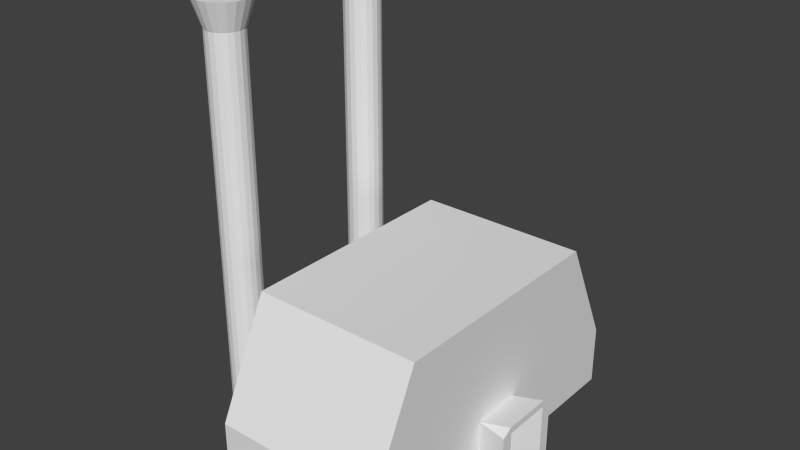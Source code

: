 # Source: centrale_nucleaire.blend  (saved by Blender 2.69.0; exported with 4.5.12 LTS)
import bpy
from mathutils import Matrix  # noqa: F401  (used for matrix-valued properties, if any)

bpy.ops.wm.read_factory_settings(use_empty=True)
scene = bpy.context.scene
scene.name = 'Scene'

# ---- collections
col_collection_1 = bpy.data.collections.new('Collection 1'); scene.collection.children.link(col_collection_1)

# ---- materials (node trees are filled in below, after node groups)
mat_material = bpy.data.materials.new('Material')
mat_material.alpha_threshold = 0.0
mat_material.use_transparent_shadow = False
mat_material.roughness = 0.5
mat_material.line_color = (0.0, 0.0, 0.0, 1.0)

# ---- material node trees

# ---- world
world_world = bpy.data.worlds.new('World'); scene.world = world_world
world_world.color = (0.05088, 0.05088, 0.05088)
world_world.use_sun_shadow = False
world_world.sun_shadow_jitter_overblur = 0.0
world_world.cycles.sampling_method = 'MANUAL'
world_world.cycles.sample_map_resolution = 256

# ---- meshes
me_cube = bpy.data.meshes.new('Cube')
me_cube.from_pydata([(-1.7, -0.7841, -0.9964), (-1.7, -0.7841, 3.531), (-1.633, -0.7946, -0.9964), (-1.633, -0.7946, 3.531), (-1.573, -0.8253, -0.9964), (-1.573, -0.8253, 3.531), (-1.525, -0.8731, -0.9964), (-1.525, -0.8731, 3.531), (-1.495, -0.8886, -0.9964), (-1.495, -0.9333, 3.531), (-1.484, -1.0, -0.9964), (-1.484, -1.0, 3.531), (-1.495, -1.111, -0.9964), (-1.495, -1.067, 3.531), (-1.525, -1.127, -0.9964), (-1.525, -1.127, 3.531), (-1.573, -1.175, -0.9964), (-1.573, -1.175, 3.531), (-1.633, -1.205, -0.9964), (-1.633, -1.205, 3.531), (-1.7, -1.216, -0.9964), (-1.7, -1.216, 3.531), (-1.767, -1.205, -0.9964), (-1.767, -1.205, 3.531), (-1.827, -1.175, -0.9964), (-1.827, -1.175, 3.531), (-1.875, -1.127, -0.9964), (-1.875, -1.127, 3.531), (-1.905, -1.067, -0.9964), (-1.905, -1.067, 3.531), (-1.916, -1.0, -0.9964), (-1.916, -1.0, 3.531), (-1.905, -0.9333, -0.9964), (-1.905, -0.9333, 3.531), (-1.875, -0.8731, -0.9964), (-1.875, -0.8731, 3.531), (-1.827, -0.8253, -0.9964), (-1.827, -0.8253, 3.531), (-1.767, -0.7946, -0.9964), (-1.767, -0.7946, 3.531), (-1.7, -0.7841, -0.4818), (-1.633, -0.7946, -0.4818), (-1.573, -0.8253, -0.4818), (-1.525, -0.8731, -0.4818), (-1.495, -0.9333, -0.4818), (-1.484, -1.0, -0.4818), (-1.495, -1.067, -0.4818), (-1.525, -1.127, -0.4818), (-1.573, -1.175, -0.4818), (-1.633, -1.205, -0.4818), (-1.7, -1.216, -0.4818), (-1.767, -1.205, -0.4818), (-1.827, -1.175, -0.4818), (-1.875, -1.127, -0.4818), (-1.905, -1.067, -0.4818), (-1.916, -1.0, -0.4818), (-1.905, -0.9333, -0.4818), (-1.875, -0.8731, -0.4818), (-1.827, -0.8253, -0.4818), (-1.767, -0.7946, -0.4818), (-0.8674, -0.8886, -0.9964), (-0.8568, -1.0, -0.9964), (-0.8674, -1.111, -0.9964), (-0.8674, -0.9333, -0.4818), (-0.8568, -1.0, -0.4818), (-0.8674, -1.067, -0.4818), (-1.7, -0.6723, 3.859), (-1.599, -0.6883, 3.859), (-1.507, -0.7349, 3.859), (-1.435, -0.8074, 3.859), (-1.388, -0.8987, 3.859), (-1.372, -1.0, 3.859), (-1.388, -1.101, 3.859), (-1.435, -1.193, 3.859), (-1.507, -1.265, 3.859), (-1.599, -1.312, 3.859), (-1.7, -1.328, 3.859), (-1.801, -1.312, 3.859), (-1.893, -1.265, 3.859), (-1.965, -1.193, 3.859), (-2.012, -1.101, 3.859), (-2.028, -1.0, 3.859), (-2.012, -0.8987, 3.859), (-1.965, -0.8074, 3.859), (-1.893, -0.7349, 3.859), (-1.801, -0.6883, 3.859), (-1.7, -0.7683, 3.859), (-1.628, -0.7796, 3.859), (-1.564, -0.8125, 3.859), (-1.513, -0.8638, 3.859), (-1.48, -0.9284, 3.859), (-1.468, -1.0, 3.859), (-1.48, -1.072, 3.859), (-1.513, -1.136, 3.859), (-1.564, -1.187, 3.859), (-1.628, -1.22, 3.859), (-1.7, -1.232, 3.859), (-1.772, -1.22, 3.859), (-1.836, -1.187, 3.859), (-1.887, -1.136, 3.859), (-1.92, -1.072, 3.859), (-1.932, -1.0, 3.859), (-1.92, -0.9284, 3.859), (-1.887, -0.8638, 3.859), (-1.836, -0.8125, 3.859), (-1.772, -0.7796, 3.859), (-1.7, -0.876, 2.477), (-1.662, -0.8821, 2.477), (-1.627, -0.8997, 2.477), (-1.6, -0.9271, 2.477), (-1.582, -0.9617, 2.477), (-1.576, -1.0, 2.477), (-1.582, -1.038, 2.477), (-1.6, -1.073, 2.477), (-1.627, -1.1, 2.477), (-1.662, -1.118, 2.477), (-1.7, -1.124, 2.477), (-1.738, -1.118, 2.477), (-1.773, -1.1, 2.477), (-1.8, -1.073, 2.477), (-1.818, -1.038, 2.477), (-1.824, -1.0, 2.477), (-1.818, -0.9617, 2.477), (-1.8, -0.9271, 2.477), (-1.773, -0.8997, 2.477), (-1.738, -0.8821, 2.477), (-1.7, 1.216, -0.9964), (-1.7, 1.216, 3.531), (-1.633, 1.205, -0.9964), (-1.633, 1.205, 3.531), (-1.573, 1.175, -0.9964), (-1.573, 1.175, 3.531), (-1.525, 1.127, -0.9964), (-1.525, 1.127, 3.531), (-1.495, 1.111, -0.9964), (-1.495, 1.067, 3.531), (-1.484, 1.0, -0.9964), (-1.484, 1.0, 3.531), (-1.495, 0.8886, -0.9964), (-1.495, 0.9333, 3.531), (-1.525, 0.8731, -0.9964), (-1.525, 0.8731, 3.531), (-1.573, 0.8253, -0.9964), (-1.573, 0.8253, 3.531), (-1.633, 0.7946, -0.9964), (-1.633, 0.7946, 3.531), (-1.7, 0.7841, -0.9964), (-1.7, 0.7841, 3.531), (-1.767, 0.7946, -0.9964), (-1.767, 0.7946, 3.531), (-1.827, 0.8253, -0.9964), (-1.827, 0.8253, 3.531), (-1.875, 0.8731, -0.9964), (-1.875, 0.8731, 3.531), (-1.905, 0.9333, -0.9964), (-1.905, 0.9333, 3.531), (-1.916, 1.0, -0.9964), (-1.916, 1.0, 3.531), (-1.905, 1.067, -0.9964), (-1.905, 1.067, 3.531), (-1.875, 1.127, -0.9964), (-1.875, 1.127, 3.531), (-1.827, 1.175, -0.9964), (-1.827, 1.175, 3.531), (-1.767, 1.205, -0.9964), (-1.767, 1.205, 3.531), (-1.7, 1.216, -0.4818), (-1.633, 1.205, -0.4818), (-1.573, 1.175, -0.4818), (-1.525, 1.127, -0.4818), (-1.495, 1.067, -0.4818), (-1.484, 1.0, -0.4818), (-1.495, 0.9333, -0.4818), (-1.525, 0.8731, -0.4818), (-1.573, 0.8253, -0.4818), (-1.633, 0.7946, -0.4818), (-1.7, 0.7841, -0.4818), (-1.767, 0.7946, -0.4818), (-1.827, 0.8253, -0.4818), (-1.875, 0.8731, -0.4818), (-1.905, 0.9333, -0.4818), (-1.916, 1.0, -0.4818), (-1.905, 1.067, -0.4818), (-1.875, 1.127, -0.4818), (-1.827, 1.175, -0.4818), (-1.767, 1.205, -0.4818), (-0.8674, 1.111, -0.9964), (-0.8568, 1.0, -0.9964), (-0.8674, 0.8886, -0.9964), (-0.8674, 1.067, -0.4818), (-0.8568, 1.0, -0.4818), (-0.8674, 0.9333, -0.4818), (-1.7, 1.328, 3.859), (-1.599, 1.312, 3.859), (-1.507, 1.265, 3.859), (-1.435, 1.193, 3.859), (-1.388, 1.101, 3.859), (-1.372, 1.0, 3.859), (-1.388, 0.8987, 3.859), (-1.435, 0.8074, 3.859), (-1.507, 0.7349, 3.859), (-1.599, 0.6883, 3.859), (-1.7, 0.6723, 3.859), (-1.801, 0.6883, 3.859), (-1.893, 0.7349, 3.859), (-1.965, 0.8074, 3.859), (-2.012, 0.8987, 3.859), (-2.028, 1.0, 3.859), (-2.012, 1.101, 3.859), (-1.965, 1.193, 3.859), (-1.893, 1.265, 3.859), (-1.801, 1.312, 3.859), (-1.7, 1.232, 3.859), (-1.628, 1.22, 3.859), (-1.564, 1.187, 3.859), (-1.513, 1.136, 3.859), (-1.48, 1.072, 3.859), (-1.468, 1.0, 3.859), (-1.48, 0.9284, 3.859), (-1.513, 0.8638, 3.859), (-1.564, 0.8125, 3.859), (-1.628, 0.7796, 3.859), (-1.7, 0.7683, 3.859), (-1.772, 0.7796, 3.859), (-1.836, 0.8125, 3.859), (-1.887, 0.8638, 3.859), (-1.92, 0.9284, 3.859), (-1.932, 1.0, 3.859), (-1.92, 1.072, 3.859), (-1.887, 1.136, 3.859), (-1.836, 1.187, 3.859), (-1.772, 1.22, 3.859), (-1.7, 1.124, 2.477), (-1.662, 1.118, 2.477), (-1.627, 1.1, 2.477), (-1.6, 1.073, 2.477), (-1.582, 1.038, 2.477), (-1.576, 1.0, 2.477), (-1.582, 0.9617, 2.477), (-1.6, 0.9271, 2.477), (-1.627, 0.8997, 2.477), (-1.662, 0.8821, 2.477), (-1.7, 0.876, 2.477), (-1.738, 0.8821, 2.477), (-1.773, 0.8997, 2.477), (-1.8, 0.9271, 2.477), (-1.818, 0.9617, 2.477), (-1.824, 1.0, 2.477), (-1.818, 1.038, 2.477), (-1.8, 1.073, 2.477), (-1.773, 1.1, 2.477), (-1.738, 1.118, 2.477), (1.0, 2.0, -1.0), (1.0, -2.0, -1.0), (-1.0, -2.0, -1.0), (-1.0, 2.0, -1.0), (1.0, 1.383, 1.0), (1.0, -1.383, 1.0), (-1.0, -1.383, 1.0), (-1.0, 1.383, 1.0), (1.0, -0.3, -1.0), (1.0, 0.3, -1.0), (1.0, 2.0, -0.3), (1.0, -2.0, -0.3), (-1.0, -2.0, -0.3), (-1.0, 2.0, -0.3), (1.0, -0.3, -0.3), (1.0, 0.3, -0.3), (1.0, -0.3, -0.3777), (1.0, 0.3, -0.3777), (1.0, 0.2064, -1.0), (1.0, 0.2064, -0.3777), (1.0, -0.204, -1.0), (1.0, -0.204, -0.3777), (1.377, -0.4178, -1.0), (1.377, 0.4173, -1.0), (1.377, -0.3, -0.1861), (1.377, 0.3, -0.1861), (1.377, -0.4178, -0.2638), (1.377, 0.4173, -0.2638), (1.377, 0.2871, -1.0), (1.377, 0.2871, -0.2638), (1.377, -0.2842, -1.0), (1.377, -0.2842, -0.2638)], [], [(40, 1, 3, 41), (41, 3, 5, 42), (42, 5, 7, 43), (43, 7, 9, 44), (44, 9, 11, 45), (45, 11, 13, 46), (46, 13, 15, 47), (47, 15, 17, 48), (48, 17, 19, 49), (49, 19, 21, 50), (50, 21, 23, 51), (51, 23, 25, 52), (52, 25, 27, 53), (53, 27, 29, 54), (54, 29, 31, 55), (55, 31, 33, 56), (56, 33, 35, 57), (57, 35, 37, 58), (35, 33, 82, 83), (59, 39, 1, 40), (58, 37, 39, 59), (0, 2, 4, 6, 8, 10, 12, 14, 16, 18, 20, 22, 24, 26, 28, 30, 32, 34, 36, 38), (0, 40, 41, 2), (2, 41, 42, 4), (4, 42, 43, 6), (6, 43, 44, 8), (45, 46, 65, 64), (12, 10, 61, 62), (12, 46, 47, 14), (14, 47, 48, 16), (16, 48, 49, 18), (18, 49, 50, 20), (20, 50, 51, 22), (22, 51, 52, 24), (24, 52, 53, 26), (26, 53, 54, 28), (28, 54, 55, 30), (30, 55, 56, 32), (32, 56, 57, 34), (34, 57, 58, 36), (38, 59, 40, 0), (36, 58, 59, 38), (60, 63, 64, 61), (61, 64, 65, 62), (44, 45, 64, 63), (46, 12, 62, 65), (10, 8, 60, 61), (8, 44, 63, 60), (85, 84, 104, 105), (27, 25, 78, 79), (11, 9, 70, 71), (19, 17, 74, 75), (1, 39, 85, 66), (33, 31, 81, 82), (17, 15, 73, 74), (25, 23, 77, 78), (9, 7, 69, 70), (39, 37, 84, 85), (23, 21, 76, 77), (7, 5, 68, 69), (31, 29, 80, 81), (15, 13, 72, 73), (37, 35, 83, 84), (13, 11, 71, 72), (21, 19, 75, 76), (5, 3, 67, 68), (3, 1, 66, 67), (29, 27, 79, 80), (105, 104, 124, 125), (77, 76, 96, 97), (73, 72, 92, 93), (69, 68, 88, 89), (81, 80, 100, 101), (66, 85, 105, 86), (82, 81, 101, 102), (78, 77, 97, 98), (74, 73, 93, 94), (70, 69, 89, 90), (83, 82, 102, 103), (67, 66, 86, 87), (79, 78, 98, 99), (75, 74, 94, 95), (71, 70, 90, 91), (84, 83, 103, 104), (72, 71, 91, 92), (68, 67, 87, 88), (80, 79, 99, 100), (76, 75, 95, 96), (107, 106, 125, 124, 123, 122, 121, 120, 119, 118, 117, 116, 115, 114, 113, 112, 111, 110, 109, 108), (97, 96, 116, 117), (93, 92, 112, 113), (89, 88, 108, 109), (101, 100, 120, 121), (86, 105, 125, 106), (102, 101, 121, 122), (98, 97, 117, 118), (94, 93, 113, 114), (90, 89, 109, 110), (103, 102, 122, 123), (87, 86, 106, 107), (99, 98, 118, 119), (95, 94, 114, 115), (91, 90, 110, 111), (104, 103, 123, 124), (92, 91, 111, 112), (88, 87, 107, 108), (100, 99, 119, 120), (96, 95, 115, 116), (166, 127, 129, 167), (167, 129, 131, 168), (168, 131, 133, 169), (169, 133, 135, 170), (170, 135, 137, 171), (171, 137, 139, 172), (172, 139, 141, 173), (173, 141, 143, 174), (174, 143, 145, 175), (175, 145, 147, 176), (176, 147, 149, 177), (177, 149, 151, 178), (178, 151, 153, 179), (179, 153, 155, 180), (180, 155, 157, 181), (181, 157, 159, 182), (182, 159, 161, 183), (183, 161, 163, 184), (161, 159, 208, 209), (185, 165, 127, 166), (184, 163, 165, 185), (126, 128, 130, 132, 134, 136, 138, 140, 142, 144, 146, 148, 150, 152, 154, 156, 158, 160, 162, 164), (126, 166, 167, 128), (128, 167, 168, 130), (130, 168, 169, 132), (132, 169, 170, 134), (171, 172, 191, 190), (138, 136, 187, 188), (138, 172, 173, 140), (140, 173, 174, 142), (142, 174, 175, 144), (144, 175, 176, 146), (146, 176, 177, 148), (148, 177, 178, 150), (150, 178, 179, 152), (152, 179, 180, 154), (154, 180, 181, 156), (156, 181, 182, 158), (158, 182, 183, 160), (160, 183, 184, 162), (164, 185, 166, 126), (162, 184, 185, 164), (186, 189, 190, 187), (187, 190, 191, 188), (170, 171, 190, 189), (172, 138, 188, 191), (136, 134, 186, 187), (134, 170, 189, 186), (211, 210, 230, 231), (153, 151, 204, 205), (137, 135, 196, 197), (145, 143, 200, 201), (127, 165, 211, 192), (159, 157, 207, 208), (143, 141, 199, 200), (151, 149, 203, 204), (135, 133, 195, 196), (165, 163, 210, 211), (149, 147, 202, 203), (133, 131, 194, 195), (157, 155, 206, 207), (141, 139, 198, 199), (163, 161, 209, 210), (139, 137, 197, 198), (147, 145, 201, 202), (131, 129, 193, 194), (129, 127, 192, 193), (155, 153, 205, 206), (231, 230, 250, 251), (203, 202, 222, 223), (199, 198, 218, 219), (195, 194, 214, 215), (207, 206, 226, 227), (192, 211, 231, 212), (208, 207, 227, 228), (204, 203, 223, 224), (200, 199, 219, 220), (196, 195, 215, 216), (209, 208, 228, 229), (193, 192, 212, 213), (205, 204, 224, 225), (201, 200, 220, 221), (197, 196, 216, 217), (210, 209, 229, 230), (198, 197, 217, 218), (194, 193, 213, 214), (206, 205, 225, 226), (202, 201, 221, 222), (233, 232, 251, 250, 249, 248, 247, 246, 245, 244, 243, 242, 241, 240, 239, 238, 237, 236, 235, 234), (223, 222, 242, 243), (219, 218, 238, 239), (215, 214, 234, 235), (227, 226, 246, 247), (212, 231, 251, 232), (228, 227, 247, 248), (224, 223, 243, 244), (220, 219, 239, 240), (216, 215, 235, 236), (229, 228, 248, 249), (213, 212, 232, 233), (225, 224, 244, 245), (221, 220, 240, 241), (217, 216, 236, 237), (230, 229, 249, 250), (218, 217, 237, 238), (214, 213, 233, 234), (226, 225, 245, 246), (222, 221, 241, 242), (261, 270, 272, 260, 253, 254, 255, 252), (259, 258, 257, 256), (256, 257, 263, 266, 267, 262), (263, 257, 258, 264), (262, 252, 255, 265), (258, 259, 265, 264), (260, 268, 266, 263, 253), (253, 263, 264, 254), (256, 262, 265, 259), (271, 270, 280, 281), (264, 265, 255, 254), (252, 262, 267, 269, 261), (267, 266, 276, 277), (269, 267, 277, 279), (270, 271, 273, 272), (275, 279, 281, 280), (279, 277, 276, 278, 283, 281), (282, 283, 278, 274), (266, 268, 278, 276), (268, 260, 274, 278), (272, 273, 283, 282), (270, 261, 275, 280), (261, 269, 279, 275), (260, 272, 282, 274), (273, 271, 281, 283)])
me_cube.materials.append(mat_material)
me_cube.use_remesh_preserve_volume = False
me_cube.use_remesh_preserve_attributes = False
me_cube.use_mirror_vertex_groups = False
me_cube.update()

# ---- objects
ob_cube = bpy.data.objects.new('Cube', me_cube)

# ---- transforms, parenting, visibility, modifiers, constraints
ob_cube.location = (0.0, 0.0, 1.0)
ob_cube.lock_rotations_4d = False
ob_cube.empty_display_type = 'ARROWS'
ob_cube.lineart.crease_threshold = 0.0

# ---- collection membership
col_collection_1.objects.link(ob_cube)

# ---- scene / render settings (as saved in the file)
scene.frame_start = 1; scene.frame_end = 250; scene.frame_set(1)
scene.render.engine = 'BLENDER_EEVEE_NEXT'
scene.render.image_settings.compression = 90
scene.render.resolution_percentage = 50
scene.render.dither_intensity = 0.0
scene.cycles.use_denoising = False
scene.cycles.samples = 10
scene.cycles.sampling_pattern = 'TABULATED_SOBOL'
scene.cycles.light_sampling_threshold = 0.0
scene.cycles.use_adaptive_sampling = False
scene.cycles.use_light_tree = False
scene.cycles.blur_glossy = 0.0
scene.cycles.volume_bounces = 1
scene.cycles.pixel_filter_type = 'GAUSSIAN'
scene.cycles.sample_clamp_indirect = 0.0
scene.view_settings.view_transform = 'Standard'
bpy.context.view_layer.update()

# ---- added for rendering (the .blend has no active camera and no usable light): camera, sun
cam_auto = bpy.data.cameras.new('AutoCamera')
cam_auto.lens = 50.0
cam_auto.sensor_width = 36.0
cam_auto.clip_end = 1000.0
ob_auto_camera = bpy.data.objects.new('AutoCamera', cam_auto)
scene.collection.objects.link(ob_auto_camera)
ob_auto_camera.location = (6.29484, -7.94429, 7.72552)
ob_auto_camera.rotation_euler = (1.09748, -7.21219e-08, 0.694738)
scene.camera = ob_auto_camera
light_auto_sun = bpy.data.lights.new('AutoSun', 'SUN')
light_auto_sun.energy = 3.0
light_auto_sun.angle = 0.0523599
ob_auto_sun = bpy.data.objects.new('AutoSun', light_auto_sun)
scene.collection.objects.link(ob_auto_sun)
ob_auto_sun.rotation_euler = (0.872665, 0.174533, 0.523599)
bpy.context.view_layer.update()
